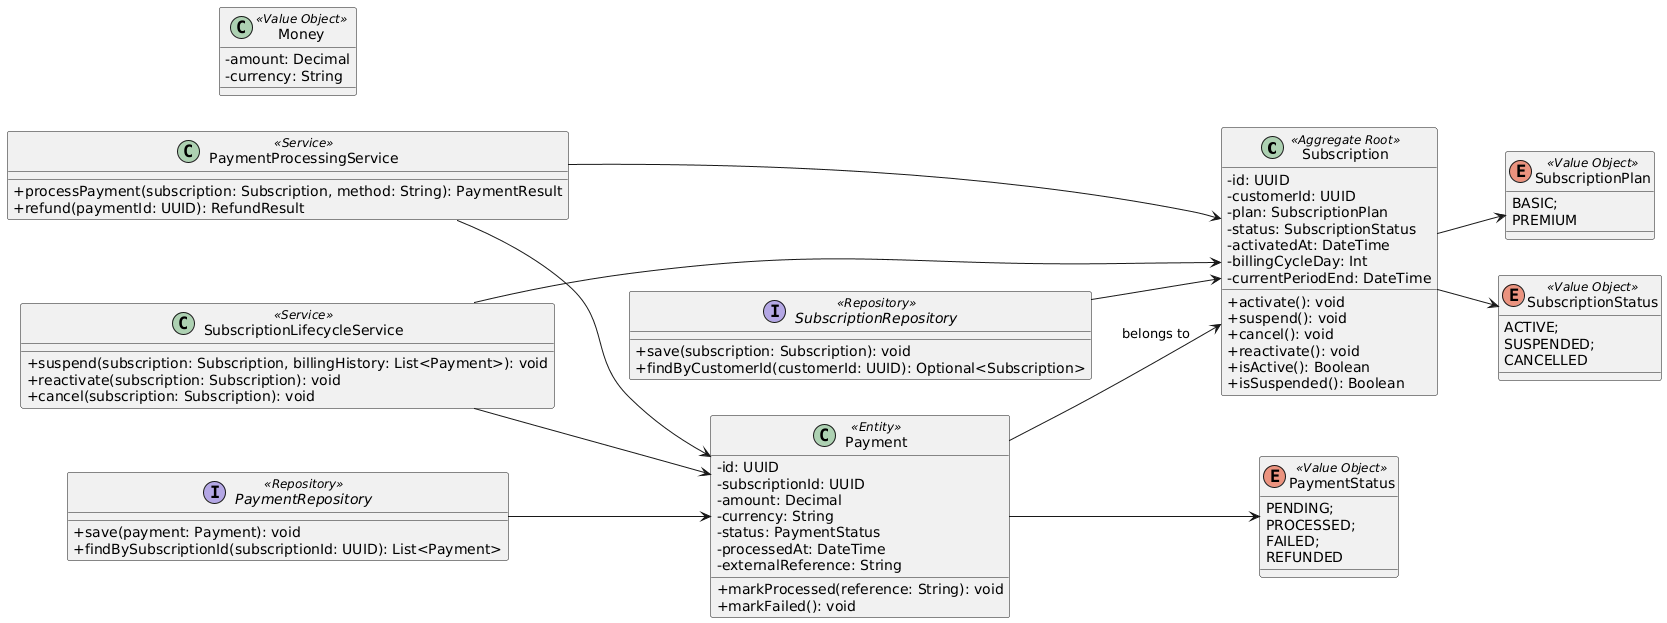

The diagram above was rendered by PlantUML. Its source (embedded in the PNG):
@startuml
left to right direction
skinparam classAttributeIconSize 0



  ' ===== ENTITIES =====
  class Subscription <<Aggregate Root>> {
    - id: UUID
    - customerId: UUID
    - plan: SubscriptionPlan
    - status: SubscriptionStatus
    - activatedAt: DateTime
    - billingCycleDay: Int
    - currentPeriodEnd: DateTime
    + activate(): void
    + suspend(): void
    + cancel(): void
    + reactivate(): void
    + isActive(): Boolean
    + isSuspended(): Boolean
  }

  class Payment <<Entity>> {
    - id: UUID
    - subscriptionId: UUID
    - amount: Decimal
    - currency: String
    - status: PaymentStatus
    - processedAt: DateTime
    - externalReference: String
    + markProcessed(reference: String): void
    + markFailed(): void
  }

  ' ===== VALUE OBJECTS =====
  class Money <<Value Object>> {
    - amount: Decimal
    - currency: String
  }

  enum SubscriptionPlan <<Value Object>> { 
    BASIC; 
    PREMIUM 
  }
  enum SubscriptionStatus <<Value Object>> { 
    ACTIVE; 
    SUSPENDED; 
    CANCELLED 
  }
  enum PaymentStatus <<Value Object>> { 
  PENDING; 
  PROCESSED; 
  FAILED; 
  REFUNDED 
  }

  ' ===== SERVICES =====
  class SubscriptionLifecycleService <<Service>> {
    + suspend(subscription: Subscription, billingHistory: List<Payment>): void
    + reactivate(subscription: Subscription): void
    + cancel(subscription: Subscription): void
  }

  class PaymentProcessingService <<Service>> {
    + processPayment(subscription: Subscription, method: String): PaymentResult
    + refund(paymentId: UUID): RefundResult
  }

  ' ===== REPOSITORIES =====
  interface SubscriptionRepository <<Repository>> {
    + save(subscription: Subscription): void
    + findByCustomerId(customerId: UUID): Optional<Subscription>
  }

  interface PaymentRepository <<Repository>> {
    + save(payment: Payment): void
    + findBySubscriptionId(subscriptionId: UUID): List<Payment>
  }

' ===== RELACIONES =====
Subscription --> SubscriptionPlan
Subscription --> SubscriptionStatus
Payment --> PaymentStatus
Payment --> Subscription : belongs to

SubscriptionLifecycleService --> Subscription
SubscriptionLifecycleService --> Payment

PaymentProcessingService --> Subscription
PaymentProcessingService --> Payment

SubscriptionRepository --> Subscription
PaymentRepository --> Payment
@enduml